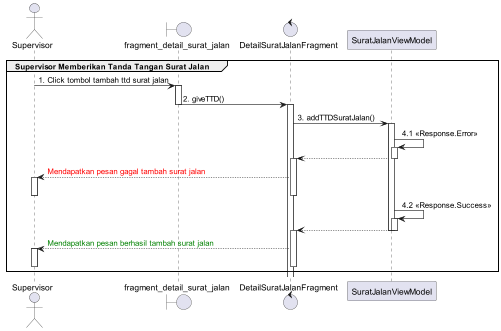

The diagram above was rendered by PlantUML. Its source (embedded in the PNG):
@startuml
'https://plantuml.com/sequence-diagram

group Supervisor Memberikan Tanda Tangan Surat Jalan
    actor       Supervisor
    boundary fragment_detail_surat_jalan
    control DetailSuratJalanFragment

    Supervisor -> fragment_detail_surat_jalan : 1. Click tombol tambah ttd surat jalan
    activate fragment_detail_surat_jalan
    fragment_detail_surat_jalan -> DetailSuratJalanFragment : 2. giveTTD()
    deactivate fragment_detail_surat_jalan
    activate DetailSuratJalanFragment
    DetailSuratJalanFragment -> SuratJalanViewModel : 3. addTTDSuratJalan()
    activate SuratJalanViewModel
    SuratJalanViewModel -> SuratJalanViewModel : 4.1 <<Response.Error>>
    activate SuratJalanViewModel
    DetailSuratJalanFragment <-- SuratJalanViewModel
    deactivate SuratJalanViewModel
    activate DetailSuratJalanFragment
    Supervisor <-- DetailSuratJalanFragment : <font color=red>Mendapatkan pesan gagal tambah surat jalan
    activate Supervisor
    deactivate DetailSuratJalanFragment
    deactivate Supervisor
    SuratJalanViewModel -> SuratJalanViewModel : 4.2 <<Response.Success>>
    activate SuratJalanViewModel
    DetailSuratJalanFragment <-- SuratJalanViewModel

    deactivate SuratJalanViewModel
    deactivate SuratJalanViewModel
    activate DetailSuratJalanFragment
    Supervisor <-- DetailSuratJalanFragment :  <font color=green>Mendapatkan pesan berhasil tambah surat jalan
    activate Supervisor
    deactivate DetailSuratJalanFragment
    deactivate Supervisor
end
@enduml